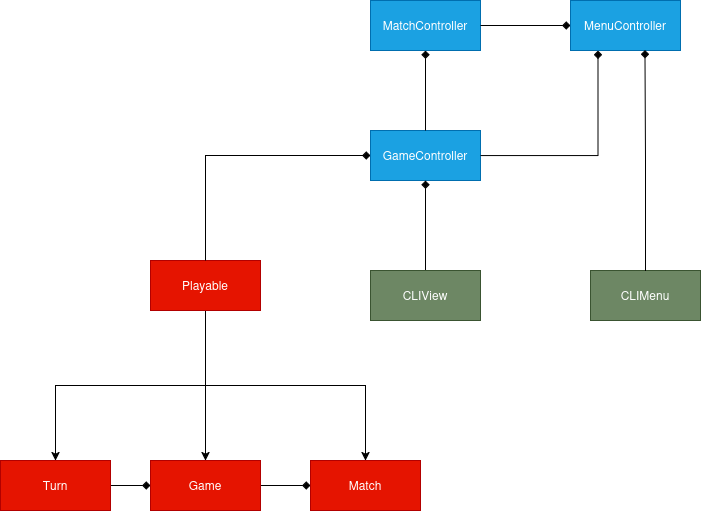

The diagram above was exported from draw.io. Its source (the exported page's mxGraphModel, read from the mxfile embedded in the PNG):
<mxGraphModel dx="1414" dy="915" grid="1" gridSize="10" guides="1" tooltips="1" connect="1" arrows="1" fold="1" page="1" pageScale="1" pageWidth="850" pageHeight="1100" math="0" shadow="0">
  <root>
    <mxCell id="0" />
    <mxCell id="1" parent="0" />
    <mxCell id="ZmHkLExP6f4WLYogvzA1-3" edge="1" parent="1" source="ZmHkLExP6f4WLYogvzA1-1" style="edgeStyle=orthogonalEdgeStyle;rounded=0;orthogonalLoop=1;jettySize=auto;html=1;entryX=0.5;entryY=0;entryDx=0;entryDy=0;exitX=0.5;exitY=1;exitDx=0;exitDy=0;" target="ZmHkLExP6f4WLYogvzA1-2">
      <mxGeometry relative="1" as="geometry" />
    </mxCell>
    <mxCell id="ZmHkLExP6f4WLYogvzA1-6" edge="1" parent="1" source="ZmHkLExP6f4WLYogvzA1-1" style="edgeStyle=orthogonalEdgeStyle;rounded=0;orthogonalLoop=1;jettySize=auto;html=1;entryX=0.5;entryY=0;entryDx=0;entryDy=0;" target="ZmHkLExP6f4WLYogvzA1-4">
      <mxGeometry relative="1" as="geometry" />
    </mxCell>
    <mxCell id="ZmHkLExP6f4WLYogvzA1-7" edge="1" parent="1" source="ZmHkLExP6f4WLYogvzA1-1" style="edgeStyle=orthogonalEdgeStyle;rounded=0;orthogonalLoop=1;jettySize=auto;html=1;entryX=0.5;entryY=0;entryDx=0;entryDy=0;exitX=0.5;exitY=1;exitDx=0;exitDy=0;" target="ZmHkLExP6f4WLYogvzA1-5">
      <mxGeometry relative="1" as="geometry" />
    </mxCell>
    <mxCell id="ZmHkLExP6f4WLYogvzA1-1" parent="1" style="html=1;whiteSpace=wrap;fillColor=#e51400;fontColor=#ffffff;strokeColor=#B20000;" value="Playable" vertex="1">
      <mxGeometry height="50" width="110" x="210" y="500" as="geometry" />
    </mxCell>
    <mxCell id="ZmHkLExP6f4WLYogvzA1-9" edge="1" parent="1" source="ZmHkLExP6f4WLYogvzA1-2" style="edgeStyle=orthogonalEdgeStyle;rounded=0;orthogonalLoop=1;jettySize=auto;html=1;endArrow=diamond;endFill=1;" target="ZmHkLExP6f4WLYogvzA1-4">
      <mxGeometry relative="1" as="geometry" />
    </mxCell>
    <mxCell id="ZmHkLExP6f4WLYogvzA1-2" parent="1" style="html=1;whiteSpace=wrap;fillColor=#e51400;fontColor=#ffffff;strokeColor=#B20000;" value="Turn" vertex="1">
      <mxGeometry height="50" width="110" x="60" y="700" as="geometry" />
    </mxCell>
    <mxCell id="ZmHkLExP6f4WLYogvzA1-8" edge="1" parent="1" source="ZmHkLExP6f4WLYogvzA1-4" style="edgeStyle=orthogonalEdgeStyle;rounded=0;orthogonalLoop=1;jettySize=auto;html=1;entryX=0;entryY=0.5;entryDx=0;entryDy=0;endArrow=diamond;endFill=1;" target="ZmHkLExP6f4WLYogvzA1-5">
      <mxGeometry relative="1" as="geometry" />
    </mxCell>
    <mxCell id="ZmHkLExP6f4WLYogvzA1-4" parent="1" style="html=1;whiteSpace=wrap;fillColor=#e51400;fontColor=#ffffff;strokeColor=#B20000;" value="Game" vertex="1">
      <mxGeometry height="50" width="110" x="210" y="700" as="geometry" />
    </mxCell>
    <mxCell id="ZmHkLExP6f4WLYogvzA1-5" parent="1" style="html=1;whiteSpace=wrap;fillColor=#e51400;fontColor=#ffffff;strokeColor=#B20000;" value="Match" vertex="1">
      <mxGeometry height="50" width="110" x="370" y="700" as="geometry" />
    </mxCell>
    <mxCell id="ZmHkLExP6f4WLYogvzA1-11" edge="1" parent="1" source="ZmHkLExP6f4WLYogvzA1-10" style="edgeStyle=orthogonalEdgeStyle;rounded=0;orthogonalLoop=1;jettySize=auto;html=1;entryX=0.5;entryY=0;entryDx=0;entryDy=0;endArrow=none;endFill=0;startArrow=diamond;startFill=1;" target="ZmHkLExP6f4WLYogvzA1-1">
      <mxGeometry relative="1" as="geometry" />
    </mxCell>
    <mxCell id="ZmHkLExP6f4WLYogvzA1-10" parent="1" style="html=1;whiteSpace=wrap;fillColor=#1ba1e2;fontColor=#ffffff;strokeColor=#006EAF;" value="GameController" vertex="1">
      <mxGeometry height="50" width="110" x="430" y="370" as="geometry" />
    </mxCell>
    <mxCell id="ZmHkLExP6f4WLYogvzA1-13" edge="1" parent="1" source="ZmHkLExP6f4WLYogvzA1-12" style="edgeStyle=orthogonalEdgeStyle;rounded=0;orthogonalLoop=1;jettySize=auto;html=1;entryX=0.5;entryY=1;entryDx=0;entryDy=0;endArrow=diamond;endFill=1;exitX=0.5;exitY=0;exitDx=0;exitDy=0;startArrow=none;startFill=0;" target="ZmHkLExP6f4WLYogvzA1-10">
      <mxGeometry relative="1" as="geometry" />
    </mxCell>
    <mxCell id="ZmHkLExP6f4WLYogvzA1-12" parent="1" style="html=1;whiteSpace=wrap;fillColor=#6d8764;strokeColor=#3A5431;fontColor=#ffffff;" value="CLIView" vertex="1">
      <mxGeometry height="50" width="110" x="430" y="510" as="geometry" />
    </mxCell>
    <mxCell id="ZmHkLExP6f4WLYogvzA1-15" edge="1" parent="1" source="ZmHkLExP6f4WLYogvzA1-14" style="edgeStyle=orthogonalEdgeStyle;rounded=0;orthogonalLoop=1;jettySize=auto;html=1;entryX=0.5;entryY=0;entryDx=0;entryDy=0;endArrow=none;endFill=0;startArrow=diamond;startFill=1;" target="ZmHkLExP6f4WLYogvzA1-10">
      <mxGeometry relative="1" as="geometry" />
    </mxCell>
    <mxCell id="ZmHkLExP6f4WLYogvzA1-14" parent="1" style="html=1;whiteSpace=wrap;fillColor=#1ba1e2;fontColor=#ffffff;strokeColor=#006EAF;" value="MatchController" vertex="1">
      <mxGeometry height="50" width="110" x="430" y="240" as="geometry" />
    </mxCell>
    <mxCell id="ZmHkLExP6f4WLYogvzA1-19" edge="1" parent="1" source="ZmHkLExP6f4WLYogvzA1-16" style="edgeStyle=orthogonalEdgeStyle;rounded=0;orthogonalLoop=1;jettySize=auto;html=1;entryX=1;entryY=0.5;entryDx=0;entryDy=0;endArrow=none;endFill=0;startArrow=diamond;startFill=1;" target="ZmHkLExP6f4WLYogvzA1-14">
      <mxGeometry relative="1" as="geometry" />
    </mxCell>
    <mxCell id="ZmHkLExP6f4WLYogvzA1-20" edge="1" parent="1" source="ZmHkLExP6f4WLYogvzA1-16" style="edgeStyle=orthogonalEdgeStyle;rounded=0;orthogonalLoop=1;jettySize=auto;html=1;entryX=1;entryY=0.5;entryDx=0;entryDy=0;exitX=0.25;exitY=1;exitDx=0;exitDy=0;endArrow=none;endFill=0;startArrow=diamond;startFill=1;" target="ZmHkLExP6f4WLYogvzA1-10">
      <mxGeometry relative="1" as="geometry" />
    </mxCell>
    <mxCell id="ZmHkLExP6f4WLYogvzA1-16" parent="1" style="html=1;whiteSpace=wrap;fillColor=#1ba1e2;fontColor=#ffffff;strokeColor=#006EAF;" value="MenuController" vertex="1">
      <mxGeometry height="50" width="110" x="630" y="240" as="geometry" />
    </mxCell>
    <mxCell id="ZmHkLExP6f4WLYogvzA1-21" parent="1" style="html=1;whiteSpace=wrap;fillColor=#6d8764;fontColor=#ffffff;strokeColor=#3A5431;" value="CLIMenu" vertex="1">
      <mxGeometry height="50" width="110" x="650" y="510" as="geometry" />
    </mxCell>
    <mxCell id="qdDZ9ZjvDBUdZDs1k149-1" edge="1" parent="1" source="ZmHkLExP6f4WLYogvzA1-21" style="edgeStyle=orthogonalEdgeStyle;rounded=0;orthogonalLoop=1;jettySize=auto;html=1;entryX=0.677;entryY=0.99;entryDx=0;entryDy=0;entryPerimeter=0;endArrow=diamond;endFill=1;" target="ZmHkLExP6f4WLYogvzA1-16">
      <mxGeometry relative="1" as="geometry" />
    </mxCell>
  </root>
</mxGraphModel>